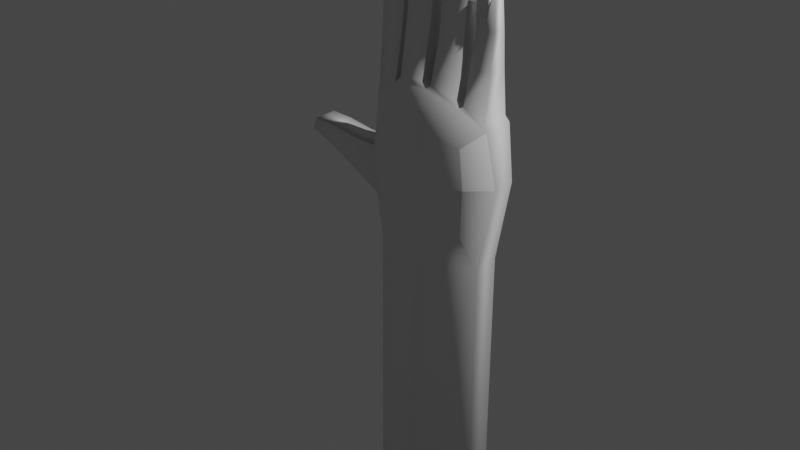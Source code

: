 # Source: hand.blend  (saved by Blender 2.92.15; exported with 4.5.12 LTS)
import bpy
from mathutils import Matrix  # noqa: F401  (used for matrix-valued properties, if any)

bpy.ops.wm.read_factory_settings(use_empty=True)
scene = bpy.context.scene
scene.name = 'Scene'

# ---- collections
col_collection = bpy.data.collections.new('Collection'); scene.collection.children.link(col_collection)

# ---- world
world_world = bpy.data.worlds.new('World'); scene.world = world_world
world_world.use_nodes = True; world_world.node_tree.nodes.clear()
_N = world_world.node_tree.nodes; _L = world_world.node_tree.links
n0 = _N.new('ShaderNodeOutputWorld'); n0.name = 'World Output'; n0.location = (300, 300)
n1 = _N.new('ShaderNodeBackground'); n1.name = 'Background'; n1.location = (10, 300)
n1.inputs[0].default_value = (0.05088, 0.05088, 0.05088, 1.0)
_L.new(n1.outputs[0], n0.inputs[0])
n0.is_active_output = True
world_world.color = (0.05088, 0.05088, 0.05088)
world_world.use_sun_shadow = False
world_world.sun_shadow_jitter_overblur = 0.0

# ---- lights
light_light = bpy.data.lights.new('Light', 'POINT')
light_light.transmission_factor = 0.0
light_light.energy = 1000.0
light_light.shadow_soft_size = 0.1
light_light.shadow_maximum_resolution = 0.006
light_light.use_absolute_resolution = True

# ---- meshes
me_cube_001 = bpy.data.meshes.new('Cube.001')
me_cube_001.from_pydata([(-0.01752, 0.3157, 2.946), (-0.01633, -0.8702, 2.947), (-0.5507, -0.343, 3.45), (-0.5507, 0.3238, 3.45), (0.4821, 0.3227, 3.399), (0.4821, -0.3946, 3.4), (-0.2778, 0.4025, 2.942), (-0.01763, 0.4456, 3.209), (0.2348, 0.3696, 2.945), (-0.009583, 0.4947, 2.649), (0.535, 0.2994, 2.939), (0.535, -0.2316, 2.939), (0.3589, -0.6468, 2.943), (-0.0112, -0.8428, 3.384), (-0.4426, -0.6586, 2.96), (-0.007682, -0.7036, 2.45), (-0.006024, 0.3866, 2.227), (-0.006027, -0.7384, 2.227), (-0.002935, 0.3882, 3.639), (-0.002399, -0.6294, 3.64), (-0.6029, -0.2472, 2.588), (-0.594, -0.2565, 3.207), (-0.594, 0.3206, 3.207), (-0.6029, 0.2848, 2.588), (-0.2623, 0.5245, 2.711), (-0.2904, 0.4784, 3.201), (0.2311, 0.4901, 3.183), (0.29, 0.426, 2.597), (0.3213, -0.5708, 2.531), (0.3267, -0.6511, 3.267), (-0.2977, -0.7151, 3.35), (-0.378, -0.5209, 2.49), (-0.4984, 0.2489, 2.259), (0.4378, 0.2105, 2.274), (0.4379, -0.402, 2.274), (-0.4984, -0.3798, 2.259), (0.2715, 0.3548, 3.544), (-0.311, 0.3893, 3.616), (-0.3111, -0.5405, 3.617), (0.2721, -0.5477, 3.546), (-0.3233, -0.4741, 3.65), (-0.522, -0.3612, 3.558), (-0.04502, -0.5805, 3.684), (-0.2674, -0.5158, 3.666), (0.2393, -0.5229, 3.597), (0.03289, -0.5811, 3.674), (0.3031, -0.494, 3.569), (0.4581, -0.382, 3.455), (-1.068, 0.2845, 2.865), (-0.8438, 0.2847, 2.736), (-0.8438, -0.2472, 2.736), (-1.068, -0.2473, 2.865), (0.4581, -0.1898, 4.108), (0.4581, -0.2654, 3.82), (0.3031, -0.3375, 3.818), (0.3031, -0.1898, 4.109), (0.03314, -0.3488, 4.013), (0.03314, -0.2183, 4.366), (0.2392, -0.3123, 4.013), (0.2392, -0.2183, 4.365), (-0.04524, -0.3451, 4.116), (-0.04524, -0.2255, 4.535), (-0.2674, -0.2255, 4.535), (-0.2674, -0.3264, 4.116), (-0.522, -0.2701, 3.978), (-0.522, -0.1977, 4.353), (-0.3233, -0.1977, 4.353), (-0.3233, -0.3172, 3.979), (-0.6295, -0.2478, 2.99), (-0.6281, 0.2848, 2.989), (-1.287, 0.2844, 2.965), (-1.286, -0.2473, 2.965), (-0.3233, 0.2518, 3.64), (-0.522, 0.237, 3.554), (-0.04515, 0.3086, 3.676), (-0.2674, 0.3063, 3.66), (0.03301, 0.3194, 3.662), (0.2392, 0.2922, 3.592), (0.3031, 0.2914, 3.554), (0.4581, 0.2664, 3.453), (-1.068, -0.2472, 3.045), (-0.8475, -0.2472, 3.004), (-1.068, 0.2846, 3.045), (-0.8479, 0.2847, 3.004), (-0.3233, -0.1977, 4.712), (-0.522, -0.1977, 4.712), (-0.04502, -0.2255, 4.92), (-0.2674, -0.2255, 4.904), (0.03291, -0.2183, 4.676), (0.2392, -0.2183, 4.676), (0.4581, -0.1897, 4.355), (0.3031, -0.1897, 4.356), (0.4581, 0.1707, 3.82), (0.4581, 0.1174, 4.108), (0.3031, 0.1499, 4.109), (0.3031, 0.2005, 3.818), (0.03313, 0.1717, 4.366), (0.03313, 0.2406, 4.013), (0.2392, 0.151, 4.365), (0.2392, 0.2145, 4.013), (-0.2674, 0.149, 4.535), (-0.2674, 0.2119, 4.116), (-0.04525, 0.1646, 4.535), (-0.04525, 0.2319, 4.116), (-0.522, 0.1065, 4.353), (-0.522, 0.1572, 3.978), (-0.3233, 0.1946, 3.979), (-0.3233, 0.1356, 4.353), (-1.252, -0.2473, 3.058), (-1.252, 0.2845, 3.058), (-0.3233, 0.06472, 4.693), (-0.522, 0.04255, 4.693), (-0.2674, 0.07477, 4.883), (-0.045, 0.08651, 4.899), (0.03288, 0.09335, 4.654), (0.2393, 0.07753, 4.653), (0.4582, 0.05328, 4.325), (0.3031, 0.07853, 4.339), (-1.122, -0.001404, 2.901), (-1.274, -0.1237, 3.002), (-1.135, -0.1237, 2.875), (-1.297, -0.1891, 2.954), (-1.274, 0.1209, 3.002), (-1.135, 0.1209, 2.875), (-1.297, 0.1863, 2.954), (0.138, -0.2121, 4.48), (0.08911, -0.2728, 4.661), (0.08911, -0.1407, 4.48), (0.063, -0.1407, 4.661), (0.1868, -0.2728, 4.661), (0.1868, -0.1407, 4.48), (0.2129, -0.1407, 4.661), (-0.4232, -0.2164, 4.515), (-0.4721, -0.2772, 4.696), (-0.4721, -0.1451, 4.515), (-0.4982, -0.1451, 4.696), (-0.3744, -0.2772, 4.696), (-0.3744, -0.1451, 4.515), (-0.3483, -0.1451, 4.696), (-0.1553, -0.2774, 4.708), (-0.2042, -0.3382, 4.888), (-0.2042, -0.2061, 4.708), (-0.2303, -0.2061, 4.888), (-0.1065, -0.3382, 4.888), (-0.1065, -0.2061, 4.708), (-0.08038, -0.2061, 4.888), (0.3822, -0.2153, 4.202), (0.3435, -0.2635, 4.346), (0.3435, -0.1588, 4.202), (0.3228, -0.1588, 4.346), (0.4209, -0.2635, 4.346), (0.4209, -0.1588, 4.202), (0.4416, -0.1588, 4.346), (-0.006027, -0.9115, -0.2084), (-0.006024, 0.4587, -0.2084), (-0.5101, 0.2456, -0.2082), (0.4354, 0.2023, -0.2081), (0.4355, -0.4335, -0.2081), (-0.5102, -0.4018, -0.2082)], [], [(21, 22, 69, 68), (4, 5, 11, 10), (82, 48, 70, 109), (68, 69, 83, 81), (20, 68, 81, 50), (20, 23, 32, 35), (69, 23, 49, 83), (32, 23, 24), (23, 69, 6, 24), (24, 6, 0, 9), (69, 22, 25, 6), (22, 3, 37, 25), (25, 37, 18, 7), (6, 25, 7, 0), (0, 7, 26, 8), (7, 18, 36, 26), (36, 4, 26), (9, 0, 8, 27), (27, 8, 10, 33), (8, 26, 4, 10), (10, 11, 34, 33), (34, 11, 12, 28), (28, 12, 1, 15), (34, 28, 15, 17), (11, 5, 29, 12), (5, 39, 29), (29, 39, 19, 13), (12, 29, 13, 1), (1, 13, 30, 14), (13, 19, 38, 30), (30, 38, 2, 21), (14, 30, 21, 68), (17, 15, 31, 35), (15, 1, 14, 31), (31, 14, 68, 20), (35, 31, 20), (24, 9, 16, 32), (3, 73, 72, 37), (34, 17, 153, 157), (9, 27, 33, 16), (17, 35, 158, 153), (2, 3, 22, 21), (48, 51, 71, 70), (90, 116, 117, 91), (110, 111, 85, 84), (51, 80, 108, 71), (72, 73, 105, 106), (38, 37, 72, 40), (38, 40, 41, 2), (73, 41, 64, 105), (19, 42, 43, 38), (75, 43, 63, 101), (74, 75, 101, 103), (42, 74, 103, 60), (76, 45, 56, 97), (77, 76, 97, 99), (39, 44, 45, 19), (44, 77, 99, 58), (47, 79, 92, 53), (78, 46, 54, 95), (5, 47, 46, 39), (79, 78, 95, 92), (80, 82, 109, 108), (108, 109, 70, 71), (65, 66, 84, 85), (50, 81, 80, 51), (23, 20, 50, 49), (49, 50, 51, 48), (53, 92, 93, 52), (89, 115, 114, 88), (58, 99, 98, 59), (95, 54, 55, 94), (67, 106, 107, 66), (60, 103, 102, 61), (52, 93, 116, 90), (59, 98, 115, 89), (61, 102, 113, 86), (94, 55, 91, 117), (96, 57, 88, 114), (62, 61, 86, 87), (104, 65, 85, 111), (55, 52, 90, 91), (100, 62, 87, 112), (86, 113, 112, 87), (57, 59, 89, 88), (66, 107, 110, 84), (36, 39, 46, 78), (93, 94, 117, 116), (46, 47, 53, 54), (54, 53, 52, 55), (81, 83, 82, 80), (92, 95, 94, 93), (4, 79, 47, 5), (97, 56, 57, 96), (36, 78, 79, 4), (101, 63, 62, 100), (45, 44, 58, 56), (56, 58, 59, 57), (19, 45, 76, 18), (98, 96, 114, 115), (36, 77, 44, 39), (99, 97, 96, 98), (37, 75, 74, 18), (105, 64, 65, 104), (38, 43, 75, 37), (102, 100, 112, 113), (18, 76, 77, 36), (103, 101, 100, 102), (43, 42, 60, 63), (63, 60, 61, 62), (41, 40, 67, 64), (64, 67, 66, 65), (40, 72, 106, 67), (107, 104, 111, 110), (2, 41, 73, 3), (19, 18, 74, 42), (106, 105, 104, 107), (83, 49, 48, 82), (119, 121, 120, 118), (121, 124, 123, 120), (122, 119, 118), (124, 122, 118, 123), (118, 120, 123), (119, 122, 124, 121), (126, 128, 127, 125), (128, 131, 130, 127), (129, 126, 125), (131, 129, 125, 130), (125, 127, 130), (126, 129, 131, 128), (133, 135, 134, 132), (135, 138, 137, 134), (136, 133, 132), (138, 136, 132, 137), (132, 134, 137), (133, 136, 138, 135), (140, 142, 141, 139), (142, 145, 144, 141), (143, 140, 139), (145, 143, 139, 144), (139, 141, 144), (140, 143, 145, 142), (147, 149, 148, 146), (149, 152, 151, 148), (150, 147, 146), (152, 150, 146, 151), (146, 148, 151), (147, 150, 152, 149), (154, 153, 158, 155), (156, 157, 153, 154), (33, 34, 157, 156), (32, 16, 154, 155), (35, 32, 155, 158), (16, 33, 156, 154)])
_k = set([(0, 6), (0, 7), (0, 8), (0, 9), (1, 12), (1, 13), (1, 14), (1, 15), (2, 3), (2, 21), (2, 38), (2, 41), (3, 22), (3, 37), (3, 73), (4, 5), (4, 10), (4, 26), (4, 36), (4, 79), (5, 11), (5, 29), (5, 39), (5, 47), (6, 24), (6, 25), (6, 69), (7, 18), (7, 25), (7, 26), (8, 10), (8, 26), (8, 27), (9, 16), (9, 24), (9, 27), (10, 11), (10, 33), (11, 12), (11, 34), (12, 28), (12, 29), (13, 19), (13, 29), (13, 30), (14, 30), (14, 31), (14, 68), (15, 17), (15, 28), (15, 31), (16, 32), (16, 33), (16, 154), (17, 34), (17, 35), (17, 153), (18, 19), (18, 36), (18, 37), (18, 74), (18, 76), (19, 38), (19, 39), (19, 42), (19, 45), (20, 23), (20, 31), (20, 35), (20, 50), (20, 68), (21, 22), (21, 30), (21, 68), (22, 25), (22, 69), (23, 24), (23, 32), (23, 49), (23, 69), (24, 32), (25, 37), (26, 36), (27, 33), (28, 34), (29, 39), (30, 38), (31, 35), (32, 35), (32, 155), (33, 34), (33, 156), (34, 157), (35, 158), (36, 39), (36, 77), (36, 78), (37, 38), (37, 72), (37, 75), (38, 40), (38, 43), (39, 44), (39, 46), (40, 41), (40, 67), (40, 72), (41, 64), (41, 73), (42, 43), (42, 60), (42, 74), (43, 63), (43, 75), (44, 45), (44, 58), (44, 77), (45, 56), (45, 76), (46, 47), (46, 54), (46, 78), (47, 53), (47, 79), (48, 49), (48, 51), (48, 70), (48, 82), (49, 50), (49, 83), (50, 51), (50, 81), (51, 71), (51, 80), (52, 53), (52, 55), (52, 90), (52, 93), (53, 54), (53, 92), (54, 55), (54, 95), (55, 91), (55, 94), (56, 57), (56, 58), (56, 97), (57, 59), (57, 88), (57, 96), (58, 59), (58, 99), (59, 89), (59, 98), (60, 61), (60, 63), (60, 103), (61, 62), (61, 86), (61, 102), (62, 63), (62, 87), (62, 100), (63, 101), (64, 65), (64, 67), (64, 105), (65, 66), (65, 85), (65, 104), (66, 67), (66, 84), (66, 107), (67, 106), (68, 69), (68, 81), (69, 83), (70, 71), (70, 109), (71, 108), (72, 73), (72, 106), (73, 105), (74, 75), (74, 103), (75, 101), (76, 77), (76, 97), (77, 99), (78, 79), (78, 95), (79, 92), (80, 81), (80, 82), (80, 108), (81, 83), (82, 83), (82, 109), (84, 85), (84, 110), (85, 111), (86, 87), (86, 113), (87, 112), (88, 89), (88, 114), (89, 115), (90, 91), (90, 116), (91, 117), (92, 93), (92, 95), (93, 94), (93, 116), (94, 95), (94, 117), (96, 97), (96, 98), (96, 114), (97, 99), (98, 99), (98, 115), (100, 101), (100, 102), (100, 112), (101, 103), (102, 103), (102, 113), (104, 105), (104, 107), (104, 111), (105, 106), (106, 107), (107, 110), (108, 109), (110, 111), (112, 113), (114, 115), (116, 117), (118, 119), (118, 120), (118, 122), (118, 123), (119, 121), (119, 122), (120, 121), (120, 123), (121, 124), (122, 124), (123, 124), (125, 126), (125, 127), (125, 129), (125, 130), (126, 128), (126, 129), (127, 128), (127, 130), (128, 131), (129, 131), (130, 131), (132, 133), (132, 134), (132, 136), (132, 137), (133, 135), (133, 136), (134, 135), (134, 137), (135, 138), (136, 138), (137, 138), (139, 140), (139, 141), (139, 143), (139, 144), (140, 142), (140, 143), (141, 142), (141, 144), (142, 145), (143, 145), (144, 145), (146, 147), (146, 148), (146, 150), (146, 151), (147, 149), (147, 150), (148, 149), (148, 151), (149, 152), (150, 152), (151, 152), (153, 154), (153, 157), (153, 158), (154, 155), (154, 156), (155, 158), (156, 157)])
me_cube_001.attributes.new('sharp_edge', 'BOOLEAN', 'EDGE').data.foreach_set('value', [ (min(e.vertices), max(e.vertices)) in _k for e in me_cube_001.edges])
_uv = me_cube_001.uv_layers.new(name='UVMap')
_uv.uv.foreach_set('vector', [0.5492, 0.0625, 0.5492, 0.1874, 0.5, 0.1795, 0.5093, 0.0625, 0.6445, 0.546, 0.6445, 0.704, 0.5585, 0.6986, 0.5585, 0.5514, 0.4886, 0.1874, 0.4374, 0.1874, 0.4374, 0.1874, 0.4872, 0.1874, 0.5, 0.07023, 0.5, 0.1795, 0.5, 0.1782, 0.5, 0.07153, 0.4375, 0.0625, 0.4931, 0.0625, 0.4913, 0.0625, 0.4375, 0.0625, 0.4375, 0.0625, 0.4374, 0.1874, 0.3749, 0.1874, 0.375, 0.0625, 0.4932, 0.1874, 0.4374, 0.1874, 0.4374, 0.1874, 0.4913, 0.1874, 0.3741, 0.2491, 0.4245, 0.2493, 0.3716, 0.3091, 0.4245, 0.2493, 0.5, 0.2495, 0.5, 0.3107, 0.423, 0.31, 0.423, 0.31, 0.5, 0.3107, 0.5, 0.37, 0.4064, 0.3692, 0.5, 0.2495, 0.5495, 0.2494, 0.5505, 0.3103, 0.5, 0.3107, 0.5495, 0.2494, 0.6259, 0.2491, 0.6284, 0.3091, 0.5505, 0.3103, 0.5505, 0.3103, 0.6284, 0.3091, 0.6354, 0.3646, 0.5533, 0.3687, 0.5, 0.3107, 0.5505, 0.3103, 0.5533, 0.3687, 0.5, 0.37, 0.5, 0.37, 0.5533, 0.3687, 0.5584, 0.4239, 0.5, 0.4272, 0.5533, 0.3687, 0.6354, 0.3646, 0.6502, 0.4123, 0.5584, 0.4239, 0.702, 0.5508, 0.6445, 0.546, 0.5584, 0.4239, 0.4064, 0.3692, 0.5, 0.37, 0.5, 0.4272, 0.3954, 0.4344, 0.3332, 0.4764, 0.4012, 0.4736, 0.4117, 0.5497, 0.3555, 0.546, 0.4012, 0.4736, 0.5584, 0.4239, 0.6445, 0.546, 0.4117, 0.5497, 0.4117, 0.5497, 0.4117, 0.7003, 0.3555, 0.704, 0.3555, 0.546, 0.4012, 0.7764, 0.5, 0.7628, 0.5, 0.7982, 0.3846, 0.8329, 0.3846, 0.8329, 0.5, 0.7982, 0.5, 0.88, 0.3892, 0.8841, 0.3498, 0.8377, 0.3846, 0.8329, 0.3892, 0.8841, 0.3646, 0.8854, 0.5, 0.7628, 0.5621, 0.768, 0.5725, 0.8079, 0.5, 0.7982, 0.6753, 0.8003, 0.6502, 0.8377, 0.5725, 0.8079, 0.5725, 0.8079, 0.6502, 0.8377, 0.6354, 0.8854, 0.5865, 0.883, 0.5, 0.7982, 0.5725, 0.8079, 0.5865, 0.883, 0.5, 0.88, 0.5, 0.88, 0.5865, 0.883, 0.5783, 0.94, 0.5, 0.9677, 0.5865, 0.883, 0.6354, 0.8854, 0.6283, 0.9408, 0.5783, 0.94, 0.5783, 0.94, 0.6283, 0.9408, 0.625, 1.0, 0.5492, 1.0, 0.5, 0.9677, 0.5783, 0.94, 0.5492, 1.0, 0.5, 1.0, 0.3646, 0.8854, 0.3892, 0.8841, 0.3979, 0.9403, 0.3717, 0.9408, 0.3892, 0.8841, 0.5, 0.88, 0.5, 0.9677, 0.3979, 0.9403, 0.3979, 0.9403, 0.5, 0.9677, 0.5, 1.0, 0.425, 1.0, 0.3717, 0.9408, 0.3979, 0.9403, 0.425, 1.0, 0.1842, 0.4967, 0.2401, 0.499, 0.2433, 0.5573, 0.1853, 0.5609, 0.875, 0.5625, 0.8623, 0.5622, 0.8147, 0.5609, 0.8147, 0.5609, 0.3498, 0.8377, 0.3646, 0.8854, 0.3646, 0.8854, 0.3498, 0.8377, 0.2401, 0.499, 0.2903, 0.4959, 0.298, 0.5508, 0.2433, 0.5573, 0.3646, 0.8854, 0.3717, 0.9408, 0.3717, 0.9408, 0.3646, 0.8854, 0.625, 0.0625, 0.6251, 0.1874, 0.5492, 0.1874, 0.5492, 0.0625, 0.4374, 0.1874, 0.4375, 0.0625, 0.4375, 0.07638, 0.4374, 0.1874, 0.6574, 0.7029, 0.6574, 0.6047, 0.6891, 0.6007, 0.6891, 0.7003, 0.8147, 0.6068, 0.7293, 0.3945, 0.875, 0.6875, 0.8147, 0.6891, 0.4375, 0.0625, 0.4886, 0.0625, 0.4638, 0.0625, 0.4375, 0.0625, 0.8276, 0.5612, 0.8623, 0.5622, 0.8718, 0.5624, 0.8147, 0.5708, 0.8147, 0.6891, 0.8147, 0.5609, 0.8147, 0.569, 0.8147, 0.6891, 0.8147, 0.6891, 0.8147, 0.6891, 0.875, 0.6875, 0.875, 0.6875, 0.6251, 0.1781, 0.625, 0.0625, 0.625, 0.0625, 0.6251, 0.1761, 0.7567, 0.6927, 0.7567, 0.6927, 0.8147, 0.6891, 0.8147, 0.6891, 0.8147, 0.5682, 0.8147, 0.6891, 0.8147, 0.6891, 0.8147, 0.5703, 0.767, 0.5579, 0.8044, 0.5602, 0.8027, 0.5601, 0.7687, 0.558, 0.7567, 0.6927, 0.7567, 0.5646, 0.7567, 0.5667, 0.7567, 0.6927, 0.7567, 0.5645, 0.7567, 0.6927, 0.7567, 0.6927, 0.7567, 0.5667, 0.7121, 0.552, 0.7466, 0.5561, 0.745, 0.5559, 0.7138, 0.5522, 0.702, 0.6992, 0.702, 0.6992, 0.7567, 0.6927, 0.7567, 0.6927, 0.702, 0.6992, 0.702, 0.5595, 0.702, 0.5621, 0.702, 0.6992, 0.6445, 0.704, 0.6445, 0.5573, 0.6445, 0.5605, 0.6445, 0.704, 0.702, 0.5598, 0.702, 0.6992, 0.702, 0.6992, 0.702, 0.5624, 0.6445, 0.704, 0.6445, 0.704, 0.702, 0.6992, 0.702, 0.6992, 0.6573, 0.5471, 0.6892, 0.5497, 0.687, 0.5495, 0.6594, 0.5473, 0.5, 0.0733, 0.5, 0.1764, 0.5, 0.175, 0.5, 0.07471, 0.4673, 0.07616, 0.4673, 0.1736, 0.4375, 0.1734, 0.4375, 0.07638, 0.875, 0.6875, 0.8147, 0.6891, 0.8147, 0.6891, 0.875, 0.6875, 0.4375, 0.0625, 0.4913, 0.0625, 0.4886, 0.0625, 0.4375, 0.0625, 0.4374, 0.1874, 0.4375, 0.0625, 0.4375, 0.0625, 0.4374, 0.1874, 0.4374, 0.1874, 0.4375, 0.0625, 0.4375, 0.0625, 0.4374, 0.1874, 0.6445, 0.704, 0.6445, 0.5605, 0.6445, 0.5645, 0.6445, 0.704, 0.7121, 0.698, 0.7121, 0.5975, 0.7466, 0.5966, 0.7466, 0.6939, 0.702, 0.6992, 0.702, 0.5621, 0.702, 0.5653, 0.702, 0.6992, 0.702, 0.5624, 0.702, 0.6992, 0.702, 0.6992, 0.702, 0.5657, 0.8147, 0.6891, 0.8147, 0.5708, 0.8147, 0.5737, 0.8147, 0.6891, 0.7567, 0.6927, 0.7567, 0.5667, 0.7567, 0.5693, 0.7567, 0.6927, 0.6445, 0.704, 0.6445, 0.5645, 0.6445, 0.6104, 0.6445, 0.704, 0.702, 0.6992, 0.702, 0.5653, 0.702, 0.6008, 0.702, 0.6992, 0.7567, 0.6927, 0.7567, 0.5693, 0.7568, 0.5988, 0.7567, 0.6927, 0.702, 0.5657, 0.702, 0.6992, 0.702, 0.6992, 0.7014, 0.5665, 0.7567, 0.5694, 0.7567, 0.6927, 0.7567, 0.6927, 0.7564, 0.5704, 0.8147, 0.6891, 0.7567, 0.6927, 0.7567, 0.6927, 0.8147, 0.6891, 0.6251, 0.1728, 0.625, 0.0625, 0.625, 0.0625, 0.6251, 0.1701, 0.702, 0.6992, 0.6445, 0.704, 0.6574, 0.7029, 0.702, 0.6992, 0.8147, 0.573, 0.8147, 0.6891, 0.8147, 0.6891, 0.8147, 0.5743, 0.7567, 0.6927, 0.7668, 0.5972, 0.8046, 0.5997, 0.8147, 0.6891, 0.7567, 0.6927, 0.702, 0.6992, 0.7121, 0.698, 0.7567, 0.6927, 0.8147, 0.6891, 0.8147, 0.5737, 0.8147, 0.6068, 0.8147, 0.6891, 0.702, 0.5508, 0.702, 0.6992, 0.702, 0.6992, 0.702, 0.5508, 0.6596, 0.5473, 0.6867, 0.5495, 0.689, 0.5497, 0.6575, 0.5471, 0.702, 0.6992, 0.6445, 0.704, 0.6445, 0.704, 0.702, 0.6992, 0.702, 0.6992, 0.6445, 0.704, 0.6445, 0.704, 0.702, 0.6992, 0.5, 0.07153, 0.5, 0.1782, 0.5, 0.1764, 0.5, 0.0733, 0.6594, 0.5473, 0.687, 0.5495, 0.6867, 0.5495, 0.6596, 0.5473, 0.6445, 0.546, 0.6445, 0.5573, 0.6445, 0.704, 0.6445, 0.704, 0.7567, 0.5667, 0.7567, 0.6927, 0.7567, 0.6927, 0.7567, 0.5694, 0.702, 0.5508, 0.6892, 0.5497, 0.6445, 0.546, 0.6445, 0.546, 0.8147, 0.5703, 0.8147, 0.6891, 0.8147, 0.6891, 0.8147, 0.573, 0.7567, 0.6927, 0.702, 0.6992, 0.702, 0.6992, 0.7567, 0.6927, 0.7567, 0.6927, 0.702, 0.6992, 0.702, 0.6992, 0.7567, 0.6927, 0.7567, 0.6927, 0.7567, 0.6927, 0.7567, 0.5573, 0.7567, 0.5573, 0.7138, 0.5522, 0.7449, 0.5559, 0.7466, 0.5561, 0.7121, 0.552, 0.702, 0.5508, 0.702, 0.5595, 0.702, 0.6992, 0.702, 0.6992, 0.7138, 0.5522, 0.745, 0.5559, 0.7449, 0.5559, 0.7138, 0.5522, 0.8147, 0.5609, 0.8044, 0.5602, 0.7567, 0.5573, 0.7567, 0.5573, 0.6251, 0.1761, 0.625, 0.0625, 0.625, 0.0625, 0.6251, 0.1728, 0.8147, 0.6891, 0.8147, 0.6891, 0.8147, 0.5609, 0.8147, 0.5609, 0.7687, 0.558, 0.8027, 0.5601, 0.8046, 0.5602, 0.7668, 0.5579, 0.7567, 0.5573, 0.7466, 0.5561, 0.702, 0.5508, 0.702, 0.5508, 0.7687, 0.558, 0.8027, 0.5601, 0.8027, 0.5601, 0.7687, 0.558, 0.8147, 0.6891, 0.7567, 0.6927, 0.7567, 0.6927, 0.8147, 0.6891, 0.8147, 0.6891, 0.7567, 0.6927, 0.7567, 0.6927, 0.8147, 0.6891, 0.875, 0.6875, 0.8147, 0.6891, 0.8147, 0.6891, 0.875, 0.6875, 0.875, 0.6875, 0.8147, 0.6891, 0.8147, 0.6891, 0.875, 0.6875, 0.8147, 0.6891, 0.8147, 0.569, 0.8147, 0.5708, 0.8147, 0.6891, 0.8147, 0.5737, 0.875, 0.5625, 0.875, 0.5625, 0.8147, 0.576, 0.625, 0.0625, 0.625, 0.0625, 0.6251, 0.1874, 0.6251, 0.1874, 0.7567, 0.6927, 0.7567, 0.5573, 0.7567, 0.5646, 0.7567, 0.6927, 0.8147, 0.5708, 0.8718, 0.5624, 0.875, 0.5625, 0.8147, 0.5737, 0.4913, 0.1874, 0.4374, 0.1874, 0.4374, 0.1874, 0.4886, 0.1874, 0.625, 0.0, 0.625, 0.25, 0.375, 0.25, 0.375, 0.0, 0.625, 0.25, 0.6667, 0.4583, 0.3333, 0.4583, 0.375, 0.25, 0.6667, 0.7917, 0.625, 1.0, 0.3333, 0.7917, 0.6667, 0.4583, 0.6667, 0.7917, 0.3333, 0.7917, 0.3333, 0.4583, 0.125, 0.75, 0.125, 0.5, 0.3333, 0.4583, 0.875, 0.75, 0.6667, 0.7917, 0.6667, 0.4583, 0.875, 0.5, 0.625, 0.0, 0.625, 0.25, 0.375, 0.25, 0.375, 0.0, 0.625, 0.25, 0.6667, 0.4583, 0.3333, 0.4583, 0.375, 0.25, 0.6667, 0.7917, 0.625, 1.0, 0.3333, 0.7917, 0.6667, 0.4583, 0.6667, 0.7917, 0.3333, 0.7917, 0.3333, 0.4583, 0.125, 0.75, 0.125, 0.5, 0.3333, 0.4583, 0.875, 0.75, 0.6667, 0.7917, 0.6667, 0.4583, 0.875, 0.5, 0.625, 0.0, 0.625, 0.25, 0.375, 0.25, 0.375, 0.0, 0.625, 0.25, 0.6667, 0.4583, 0.3333, 0.4583, 0.375, 0.25, 0.6667, 0.7917, 0.625, 1.0, 0.3333, 0.7917, 0.6667, 0.4583, 0.6667, 0.7917, 0.3333, 0.7917, 0.3333, 0.4583, 0.125, 0.75, 0.125, 0.5, 0.3333, 0.4583, 0.875, 0.75, 0.6667, 0.7917, 0.6667, 0.4583, 0.875, 0.5, 0.625, 0.0, 0.625, 0.25, 0.375, 0.25, 0.375, 0.0, 0.625, 0.25, 0.6667, 0.4583, 0.3333, 0.4583, 0.375, 0.25, 0.6667, 0.7917, 0.625, 1.0, 0.3333, 0.7917, 0.6667, 0.4583, 0.6667, 0.7917, 0.3333, 0.7917, 0.3333, 0.4583, 0.125, 0.75, 0.125, 0.5, 0.3333, 0.4583, 0.875, 0.75, 0.6667, 0.7917, 0.6667, 0.4583, 0.875, 0.5, 0.625, 0.0, 0.625, 0.25, 0.375, 0.25, 0.375, 0.0, 0.625, 0.25, 0.6667, 0.4583, 0.3333, 0.4583, 0.375, 0.25, 0.6667, 0.7917, 0.625, 1.0, 0.3333, 0.7917, 0.6667, 0.4583, 0.6667, 0.7917, 0.3333, 0.7917, 0.3333, 0.4583, 0.125, 0.75, 0.125, 0.5, 0.3333, 0.4583, 0.875, 0.75, 0.6667, 0.7917, 0.6667, 0.4583, 0.875, 0.5, 0.2433, 0.5573, 0.2433, 0.6927, 0.1853, 0.6891, 0.1853, 0.5609, 0.298, 0.5508, 0.298, 0.6992, 0.2433, 0.6927, 0.2433, 0.5573, 0.298, 0.5508, 0.298, 0.6992, 0.298, 0.6992, 0.298, 0.5508, 0.1853, 0.5609, 0.2433, 0.5573, 0.2433, 0.5573, 0.1853, 0.5609, 0.1853, 0.6891, 0.1853, 0.5609, 0.1853, 0.5609, 0.1853, 0.6891, 0.2433, 0.5573, 0.298, 0.5508, 0.298, 0.5508, 0.2433, 0.5573])
me_cube_001.use_remesh_fix_poles = True
me_cube_001.use_remesh_preserve_attributes = False
me_cube_001.use_mirror_vertex_groups = False
me_cube_001.update()
me_cube_001.normals_split_custom_set([tuple(v) for v in zip(*[iter([-0.9442, -0.3014, 0.133, -0.8359, 0.5427, 0.08222, -0.5131, 0.7977, 0.3168, -0.7187, -0.6183, 0.3181, 0.7792, 0.5302, 0.3343, 0.8961, -0.3621, 0.2567, 0.9609, -0.2751, -0.03215, 0.8575, 0.5102, -0.06621, 0.08956, 0.708, 0.7006, -0.3239, 0.7072, -0.6285, -0.7631, 0.5633, -0.3168, -0.4593, 0.5299, 0.7129, -0.7187, -0.6183, 0.3181, -0.513, 0.7978, 0.3168, 0.08731, 0.7079, 0.7009, 0.0873, -0.7078, 0.701, -0.765, -0.5682, -0.3032, -0.7187, -0.6182, 0.3181, 0.08725, -0.7078, 0.701, -0.3616, -0.707, -0.6078, -0.765, -0.5682, -0.3032, -0.6325, 0.7016, -0.3281, -0.7219, 0.6573, -0.2166, -0.8663, -0.4947, -0.06911, -0.5131, 0.7977, 0.3169, -0.6325, 0.7017, -0.3281, -0.3618, 0.7069, -0.6078, 0.08729, 0.708, 0.7008, -0.7219, 0.6573, -0.2166, -0.6325, 0.7016, -0.3281, -0.2504, 0.9681, 0.006693, -0.6325, 0.7016, -0.3281, -0.513, 0.7977, 0.3168, -0.1139, 0.9932, 0.02273, -0.2504, 0.9681, 0.006653, -0.2504, 0.9681, 0.006648, -0.1139, 0.9932, 0.02274, 0.08969, 0.9959, 0.01202, 0.1161, 0.9924, 0.04176, -0.5131, 0.7977, 0.3168, -0.8359, 0.5427, 0.08222, -0.1452, 0.9873, -0.06512, -0.1139, 0.9932, 0.02274, -0.8359, 0.5427, 0.08218, -0.8392, 0.3801, 0.3889, -0.1802, 0.6572, 0.7319, -0.1451, 0.9873, -0.0651, -0.1451, 0.9873, -0.06508, -0.1801, 0.6572, 0.7319, 0.09147, 0.6167, 0.7819, 0.02613, 0.9943, -0.103, -0.1139, 0.9932, 0.02272, -0.1451, 0.9873, -0.0651, 0.02611, 0.9943, -0.1031, 0.0897, 0.9959, 0.01201, 0.0897, 0.9959, 0.01202, 0.02614, 0.9943, -0.103, 0.1673, 0.9858, -0.01496, 0.2221, 0.9718, -0.07863, 0.02611, 0.9943, -0.103, 0.09143, 0.6167, 0.7819, 0.3434, 0.5793, 0.7392, 0.1672, 0.9858, -0.01497, 0.3434, 0.5794, 0.7392, 0.7792, 0.5302, 0.3343, 0.1672, 0.9858, -0.01496, 0.1161, 0.9924, 0.04177, 0.08968, 0.9959, 0.01201, 0.2221, 0.9718, -0.07865, 0.3056, 0.9521, -0.01115, 0.3056, 0.9521, -0.01116, 0.2221, 0.9718, -0.07861, 0.8575, 0.5102, -0.06621, 0.7671, 0.6299, -0.1217, 0.2221, 0.9718, -0.07863, 0.1673, 0.9858, -0.01496, 0.7792, 0.5302, 0.3343, 0.8575, 0.5102, -0.06621, 0.8575, 0.5102, -0.06617, 0.9609, -0.2751, -0.03215, 0.8839, -0.4655, -0.04513, 0.7671, 0.6299, -0.1218, 0.9153, -0.381, -0.1305, 0.9729, -0.2032, -0.1099, 0.783, -0.5884, -0.2019, 0.7324, -0.6574, -0.1772, 0.5391, -0.8196, -0.194, 0.6405, -0.7457, -0.1832, -0.09648, -0.9662, -0.2391, -0.2006, -0.9563, -0.2127, 0.8839, -0.4655, -0.04516, 0.6624, -0.7461, -0.06784, -0.0009961, -0.9918, -0.1281, 0.004518, -0.9995, -0.03169, 0.9745, -0.2131, 0.07091, 0.8853, -0.2665, 0.381, 0.7594, -0.587, 0.2806, 0.7829, -0.6157, 0.08895, 0.8961, -0.362, 0.2567, 0.5392, -0.522, 0.6609, 0.6974, -0.6972, 0.1661, 0.6974, -0.6972, 0.1661, 0.5392, -0.522, 0.6609, 0.07866, -0.6159, 0.7839, 0.05679, -0.9634, 0.2619, 0.6664, -0.7446, 0.039, 0.6115, -0.7445, 0.2678, -0.1401, -0.9045, 0.4028, -0.05162, -0.9984, -0.02294, 0.131, -0.991, -0.02902, 0.317, -0.8645, 0.39, -0.5367, -0.8, 0.2682, -0.5806, -0.8128, 0.04742, 0.05673, -0.9634, 0.2619, 0.07872, -0.6159, 0.7839, -0.4347, -0.6448, 0.6287, -0.6715, -0.7212, 0.17, -0.6715, -0.7212, 0.1701, -0.4347, -0.6448, 0.6287, -0.9108, -0.3366, 0.239, -0.9442, -0.3014, 0.133, -0.7548, -0.6388, 0.1488, -0.7247, -0.581, 0.3705, -0.9405, -0.1441, 0.3078, -0.7372, -0.4893, 0.466, 0.004505, -0.9995, -0.03173, -0.0009847, -0.9918, -0.1281, -0.6761, -0.7339, -0.06539, -0.8663, -0.4947, -0.06906, 0.2143, -0.9531, -0.2135, 0.1212, -0.9597, -0.2536, -0.5855, -0.7869, -0.1946, -0.5337, -0.8198, -0.2078, -0.7712, -0.6033, -0.2033, -0.783, -0.5872, -0.2051, -0.8373, -0.5122, 0.1915, -0.8053, -0.419, -0.4195, -0.8663, -0.4947, -0.06909, -0.6761, -0.7339, -0.06541, -0.765, -0.5682, -0.3033, -0.2504, 0.9681, 0.006642, 0.1161, 0.9924, 0.04174, 0.05962, 0.9824, -0.1772, -0.7219, 0.6573, -0.2166, -0.8392, 0.3801, 0.389, -0.8238, 0.4266, 0.3733, 0.5442, 0.6015, 0.5848, -0.1802, 0.6572, 0.7319, 0.8839, -0.4655, -0.04509, 0.004474, -0.9995, -0.0317, 0.008168, -0.6096, -0.7927, 0.8089, -0.3553, -0.4684, 0.1161, 0.9924, 0.04176, 0.3056, 0.9521, -0.01117, 0.7671, 0.6298, -0.1217, 0.05964, 0.9824, -0.1772, 0.004519, -0.9995, -0.03173, -0.8663, -0.4947, -0.06907, -0.8043, -0.3661, -0.468, 0.008113, -0.6096, -0.7927, -0.9108, -0.3366, 0.239, -0.8392, 0.38, 0.389, -0.8359, 0.5427, 0.0822, -0.9442, -0.3013, 0.133, -0.3239, 0.7072, -0.6285, -0.3234, -0.7076, -0.6282, -0.7626, -0.5642, -0.3165, -0.7631, 0.5633, -0.3168, 0.6178, -0.5298, 0.581, 0.6037, 0.5009, 0.6202, -0.4172, 0.571, 0.707, -0.574, -0.5517, 0.605, 0.4808, 0.5799, 0.6577, -0.5801, 0.5387, 0.6109, -0.5943, -0.5466, 0.5899, 0.591, -0.5483, 0.5917, -0.3234, -0.7077, -0.6282, 0.09013, -0.7075, 0.7009, -0.4589, -0.53, 0.7131, -0.7626, -0.5642, -0.3165, 0.5442, 0.6015, 0.5848, -0.8238, 0.4266, 0.3733, -0.7632, 0.6377, 0.104, 0.6462, 0.7532, 0.1228, -0.4347, -0.6448, 0.6286, -0.1801, 0.6572, 0.7319, 0.5442, 0.6016, 0.5848, 0.4159, -0.7644, 0.4926, -0.4347, -0.6448, 0.6287, 0.4159, -0.7645, 0.4926, -0.8651, -0.4382, 0.244, -0.9108, -0.3366, 0.239, -0.8238, 0.4266, 0.3733, -0.8651, -0.4382, 0.244, -0.7992, -0.577, 0.1682, -0.7632, 0.6377, 0.104, 0.07871, -0.6159, 0.7839, 0.4601, -0.6062, 0.6486, -0.6762, -0.5089, 0.5327, -0.4347, -0.6448, 0.6287, -0.6312, 0.4869, 0.6038, -0.6762, -0.5089, 0.5328, -0.7481, -0.6228, 0.2291, -0.7307, 0.6727, 0.1165, 0.5631, 0.5126, 0.6482, -0.6312, 0.4869, 0.6037, -0.7306, 0.6728, 0.1164, 0.6829, 0.7198, 0.1247, 0.4601, -0.6063, 0.6486, 0.5631, 0.5126, 0.6482, 0.6829, 0.7198, 0.1247, 0.6689, -0.6976, 0.2566, -0.4389, 0.5578, 0.7045, -0.3616, -0.5895, 0.7223, -0.6439, -0.6994, 0.3103, -0.6579, 0.7392, 0.1444, 0.7398, 0.452, 0.4984, -0.4389, 0.5578, 0.7045, -0.6579, 0.7391, 0.1445, 0.7533, 0.6455, 0.1259, 0.5392, -0.522, 0.6609, 0.75, -0.4514, 0.4834, -0.3616, -0.5895, 0.7223, 0.07867, -0.6159, 0.7839, 0.75, -0.4514, 0.4834, 0.7399, 0.452, 0.4983, 0.7533, 0.6455, 0.1259, 0.7723, -0.5807, 0.2576, 0.8764, -0.3616, 0.318, 0.8132, 0.4042, 0.4187, 0.7826, 0.6059, 0.1433, 0.8393, -0.5027, 0.2072, -0.2751, 0.5632, 0.7792, -0.08964, -0.6217, 0.7781, -0.5614, -0.7651, 0.3154, -0.6241, 0.7604, 0.1798, 0.8961, -0.362, 0.2567, 0.8764, -0.3616, 0.318, -0.08964, -0.6217, 0.7781, 0.5392, -0.522, 0.6609, 0.8132, 0.4042, 0.4187, -0.2751, 0.5633, 0.7791, -0.6241, 0.7604, 0.1798, 0.7825, 0.6059, 0.1433, 0.0901, -0.7075, 0.7009, 0.08955, 0.7079, 0.7006, -0.4594, 0.5299, 0.7129, -0.4588, -0.53, 0.7131, -0.4588, -0.53, 0.7131, -0.4594, 0.53, 0.7128, -0.7631, 0.5633, -0.3168, -0.7626, -0.5641, -0.3165, -0.7303, -0.6778, 0.08511, 0.69, -0.7182, 0.0902, 0.5909, -0.5483, 0.5917, -0.5942, -0.5466, 0.59, -0.3617, -0.707, -0.6077, 0.08725, -0.7078, 0.701, 0.09013, -0.7075, 0.7009, -0.3234, -0.7076, -0.6282, -0.6325, 0.7016, -0.3281, -0.765, -0.5682, -0.3033, -0.3616, -0.707, -0.6078, -0.3617, 0.7069, -0.6079, -0.3617, 0.7069, -0.6078, -0.3617, -0.707, -0.6077, -0.3234, -0.7077, -0.6282, -0.3239, 0.7071, -0.6285, 0.8393, -0.5026, 0.2072, 0.7825, 0.6059, 0.1433, 0.7722, 0.6177, 0.1487, 0.751, -0.6494, 0.1195, 0.5936, -0.5477, 0.5897, 0.5568, 0.5302, 0.6395, -0.489, 0.5568, 0.6714, -0.5907, -0.5494, 0.591, 0.7723, -0.5808, 0.2575, 0.7533, 0.6455, 0.126, 0.7413, 0.6548, 0.1475, 0.7262, -0.6794, 0.1053, -0.6241, 0.7604, 0.1799, -0.5614, -0.7651, 0.3154, -0.6771, -0.7237, 0.1333, -0.6367, 0.7497, 0.1805, 0.6116, -0.7596, 0.2214, 0.6463, 0.7532, 0.1228, 0.6541, 0.7454, 0.1285, 0.69, -0.7182, 0.09016, 0.669, -0.6976, 0.2567, 0.6829, 0.7198, 0.1247, 0.6809, 0.7202, 0.1326, 0.7029, -0.7054, 0.09099, 0.751, -0.6494, 0.1195, 0.7722, 0.6177, 0.1487, 0.6036, 0.501, 0.6202, 0.6178, -0.5299, 0.581, 0.7262, -0.6794, 0.1053, 0.7413, 0.6548, 0.1475, 0.5568, 0.5301, 0.6395, 0.5936, -0.5478, 0.5896, 0.7029, -0.7054, 0.091, 0.6809, 0.7202, 0.1327, 0.4754, 0.5763, 0.6647, 0.5626, -0.5656, 0.603, -0.6367, 0.7497, 0.1805, -0.6771, -0.7237, 0.1333, -0.574, -0.5517, 0.6051, -0.4172, 0.571, 0.707, -0.6718, 0.7227, 0.1626, -0.6967, -0.7089, 0.1097, -0.5907, -0.5494, 0.591, -0.489, 0.5569, 0.6713, -0.7172, -0.6911, 0.08932, 0.7029, -0.7054, 0.091, 0.5626, -0.5655, 0.6031, -0.618, -0.5376, 0.5736, -0.7567, 0.6442, 0.111, -0.7303, -0.6777, 0.08515, -0.5942, -0.5466, 0.59, -0.5802, 0.5387, 0.6109, -0.6771, -0.7237, 0.1333, 0.751, -0.6494, 0.1195, 0.6178, -0.5299, 0.581, -0.574, -0.5518, 0.6051, -0.7327, 0.6693, 0.1234, -0.7173, -0.6911, 0.08933, -0.618, -0.5376, 0.5736, -0.5819, 0.5326, 0.6146, 0.5625, -0.5656, 0.6031, 0.4754, 0.5763, 0.6648, -0.5819, 0.5326, 0.6146, -0.6181, -0.5376, 0.5736, -0.6967, -0.7089, 0.1097, 0.7262, -0.6794, 0.1054, 0.5935, -0.5477, 0.5897, -0.5908, -0.5493, 0.591, 0.69, -0.7182, 0.09024, 0.6541, 0.7454, 0.1285, 0.4808, 0.5799, 0.6577, 0.5909, -0.5483, 0.5917, 0.3434, 0.5793, 0.7392, 0.5392, -0.522, 0.6609, -0.08968, -0.6217, 0.7781, -0.2751, 0.5633, 0.7791, 0.7722, 0.6177, 0.1487, -0.6367, 0.7497, 0.1805, -0.4172, 0.571, 0.707, 0.6037, 0.5009, 0.6202, -0.08964, -0.6217, 0.7781, 0.8764, -0.3616, 0.318, 0.8393, -0.5027, 0.2073, -0.5615, -0.765, 0.3155, -0.5614, -0.765, 0.3155, 0.8393, -0.5027, 0.2073, 0.751, -0.6494, 0.1196, -0.6771, -0.7237, 0.1332, 0.0873, -0.7078, 0.701, 0.08726, 0.7079, 0.7009, 0.08956, 0.7079, 0.7006, 0.09019, -0.7075, 0.7009, 0.7825, 0.6059, 0.1433, -0.6241, 0.7604, 0.1798, -0.6367, 0.7497, 0.1805, 0.7722, 0.6177, 0.1487, 0.7792, 0.5302, 0.3343, 0.8132, 0.4042, 0.4187, 0.8764, -0.3616, 0.318, 0.8961, -0.362, 0.2567, -0.6579, 0.7392, 0.1444, -0.6439, -0.6994, 0.3103, -0.6967, -0.7089, 0.1097, -0.6718, 0.7227, 0.1625, 0.3434, 0.5794, 0.7392, -0.2751, 0.5632, 0.7792, 0.8132, 0.4042, 0.4187, 0.7792, 0.5302, 0.3343, -0.7306, 0.6728, 0.1164, -0.7481, -0.6228, 0.229, -0.7173, -0.6911, 0.0893, -0.7327, 0.6693, 0.1234, -0.3616, -0.5895, 0.7223, 0.75, -0.4514, 0.4834, 0.7723, -0.5807, 0.2576, -0.6439, -0.6994, 0.3103, -0.6438, -0.6994, 0.3103, 0.7723, -0.5808, 0.2575, 0.7262, -0.6794, 0.1053, -0.6967, -0.7089, 0.1096, 0.0787, -0.6159, 0.7838, -0.3616, -0.5895, 0.7223, -0.4389, 0.5578, 0.7045, 0.09144, 0.6166, 0.7819, 0.7413, 0.6548, 0.1476, -0.6718, 0.7227, 0.1625, -0.489, 0.5569, 0.6714, 0.5568, 0.5302, 0.6395, 0.3434, 0.5793, 0.7392, 0.7399, 0.452, 0.4983, 0.7501, -0.4514, 0.4834, 0.5392, -0.522, 0.6609, 0.7533, 0.6455, 0.126, -0.6578, 0.7392, 0.1444, -0.6718, 0.7226, 0.1626, 0.7412, 0.6548, 0.1475, -0.1801, 0.6572, 0.7319, -0.6312, 0.4869, 0.6037, 0.5631, 0.5126, 0.6482, 0.09149, 0.6166, 0.7819, -0.7632, 0.6377, 0.1039, -0.7992, -0.577, 0.1682, -0.7304, -0.6778, 0.0851, -0.7568, 0.6442, 0.1111, -0.4347, -0.6448, 0.6287, -0.6762, -0.5089, 0.5327, -0.6312, 0.4869, 0.6037, -0.1802, 0.6572, 0.7318, 0.6809, 0.7202, 0.1326, -0.7327, 0.6693, 0.1234, -0.5819, 0.5326, 0.6146, 0.4754, 0.5763, 0.6648, 0.0915, 0.6167, 0.7819, -0.4389, 0.5577, 0.7045, 0.7399, 0.452, 0.4983, 0.3434, 0.5793, 0.7392, 0.6829, 0.7198, 0.1246, -0.7307, 0.6727, 0.1165, -0.7326, 0.6693, 0.1234, 0.6809, 0.7202, 0.1326, -0.6762, -0.5089, 0.5327, 0.4601, -0.6062, 0.6487, 0.669, -0.6976, 0.2566, -0.7481, -0.6229, 0.229, -0.7481, -0.6228, 0.2291, 0.6689, -0.6976, 0.2566, 0.7029, -0.7054, 0.09097, -0.7172, -0.6911, 0.08935, -0.8651, -0.4382, 0.244, 0.4158, -0.7645, 0.4926, 0.6116, -0.7595, 0.2214, -0.7992, -0.577, 0.1682, -0.7993, -0.577, 0.1682, 0.6116, -0.7596, 0.2214, 0.69, -0.7182, 0.09018, -0.7303, -0.6778, 0.08513, 0.4158, -0.7645, 0.4926, 0.5442, 0.6015, 0.5848, 0.6463, 0.7532, 0.1228, 0.6116, -0.7596, 0.2214, 0.6541, 0.7454, 0.1285, -0.7567, 0.6442, 0.1111, -0.5802, 0.5387, 0.611, 0.4808, 0.5799, 0.6577, -0.9108, -0.3366, 0.239, -0.8651, -0.4382, 0.244, -0.8238, 0.4266, 0.3733, -0.8392, 0.38, 0.389, 0.07872, -0.6159, 0.7839, 0.09147, 0.6167, 0.7819, 0.5631, 0.5126, 0.6482, 0.4601, -0.6062, 0.6487, 0.6463, 0.7532, 0.1227, -0.7632, 0.6377, 0.104, -0.7567, 0.6442, 0.1111, 0.6541, 0.7454, 0.1285, 0.08733, 0.708, 0.7008, -0.3617, 0.7069, -0.6078, -0.3239, 0.7071, -0.6285, 0.08959, 0.7079, 0.7006, 0.1363, -0.1908, 0.9721, -0.8503, -0.4554, 0.2636, 0.8196, -0.2904, -0.4939, 0.8365, -6.735e-06, 0.548, -0.8503, -0.4555, 0.2636, -0.8503, 0.4554, 0.2636, 0.8196, 0.2904, -0.494, 0.8195, -0.2904, -0.494, 0.1363, 0.1908, 0.9721, 0.1363, -0.1908, 0.9721, 0.8365, -3.944e-05, 0.548, -0.8503, 0.4554, 0.2636, 0.1363, 0.1908, 0.9721, 0.8365, -5.944e-06, 0.548, 0.8195, 0.2904, -0.494, 0.8365, -5.437e-05, 0.548, 0.8196, -0.2904, -0.4939, 0.8195, 0.2904, -0.494, 0.1363, -0.1908, 0.9721, 0.1363, 0.1908, 0.9721, -0.8504, 0.4554, 0.2636, -0.8504, -0.4554, 0.2636, -0.5573, -0.7861, 0.2672, -0.6707, 0.4901, 0.5567, -0.5418, 0.3959, -0.7414, 1.788e-05, -0.6668, -0.7452, -0.6707, 0.4902, 0.5566, 0.6708, 0.4902, 0.5566, 0.5418, 0.3959, -0.7414, -0.5418, 0.3959, -0.7415, 0.5574, -0.7861, 0.2672, -0.5573, -0.7861, 0.2672, -4.492e-05, -0.6667, -0.7453, 0.6707, 0.4901, 0.5567, 0.5573, -0.7861, 0.2672, -3.257e-05, -0.6668, -0.7452, 0.5418, 0.3959, -0.7415, -3.66e-05, -0.6668, -0.7453, -0.5417, 0.3959, -0.7415, 0.5417, 0.3959, -0.7415, -0.5574, -0.7861, 0.2672, 0.5574, -0.7861, 0.2672, 0.6708, 0.4901, 0.5566, -0.6708, 0.4901, 0.5566, -0.5573, -0.7861, 0.2672, -0.6707, 0.4901, 0.5567, -0.5418, 0.3959, -0.7414, 1.651e-05, -0.6668, -0.7452, -0.6707, 0.4902, 0.5566, 0.6708, 0.4902, 0.5566, 0.5418, 0.3959, -0.7414, -0.5418, 0.3959, -0.7415, 0.5574, -0.7861, 0.2672, -0.5573, -0.7861, 0.2672, -4.483e-05, -0.6667, -0.7453, 0.6707, 0.4901, 0.5567, 0.5573, -0.7861, 0.2672, -3.313e-05, -0.6668, -0.7452, 0.5418, 0.3959, -0.7415, -3.66e-05, -0.6668, -0.7453, -0.5417, 0.3959, -0.7415, 0.5417, 0.3959, -0.7415, -0.5574, -0.7861, 0.2672, 0.5574, -0.7861, 0.2672, 0.6708, 0.4901, 0.5567, -0.6708, 0.4901, 0.5567, -0.5573, -0.7861, 0.2672, -0.6707, 0.4901, 0.5567, -0.5418, 0.3959, -0.7414, 1.734e-05, -0.6668, -0.7452, -0.6707, 0.4902, 0.5566, 0.6708, 0.4902, 0.5566, 0.5418, 0.3959, -0.7414, -0.5418, 0.3959, -0.7415, 0.5574, -0.7861, 0.2672, -0.5573, -0.7861, 0.2672, -4.482e-05, -0.6667, -0.7453, 0.6707, 0.4901, 0.5567, 0.5573, -0.7861, 0.2672, -3.228e-05, -0.6668, -0.7452, 0.5418, 0.3959, -0.7415, -3.675e-05, -0.6668, -0.7453, -0.5417, 0.3959, -0.7415, 0.5417, 0.3959, -0.7415, -0.5574, -0.7861, 0.2672, 0.5574, -0.7861, 0.2672, 0.6708, 0.4901, 0.5567, -0.6708, 0.4901, 0.5567, -0.5573, -0.7861, 0.2672, -0.6707, 0.4901, 0.5567, -0.5418, 0.3959, -0.7414, 1.794e-05, -0.6668, -0.7452, -0.6707, 0.4902, 0.5566, 0.6708, 0.4902, 0.5566, 0.5418, 0.3959, -0.7414, -0.5418, 0.3959, -0.7415, 0.5574, -0.7861, 0.2672, -0.5573, -0.7861, 0.2672, -4.489e-05, -0.6667, -0.7453, 0.6707, 0.4901, 0.5567, 0.5573, -0.7861, 0.2672, -3.201e-05, -0.6668, -0.7452, 0.5418, 0.3959, -0.7415, -3.66e-05, -0.6668, -0.7453, -0.5417, 0.3959, -0.7415, 0.5417, 0.3959, -0.7415, -0.5574, -0.7861, 0.2672, 0.5574, -0.7861, 0.2672, 0.6708, 0.4901, 0.5566, -0.6708, 0.4901, 0.5567, 0.03953, 0.6816, -0.7306, 0.008169, -0.6096, -0.7927, -0.8043, -0.3661, -0.468, -0.6994, 0.4954, -0.5152, 0.7327, 0.4576, -0.5038, 0.8089, -0.3553, -0.4684, 0.008099, -0.6096, -0.7926, 0.03959, 0.6816, -0.7306, 0.7671, 0.6299, -0.1217, 0.8839, -0.4655, -0.04514, 0.8089, -0.3553, -0.4684, 0.7326, 0.4576, -0.5038, -0.7219, 0.6573, -0.2166, 0.05967, 0.9824, -0.1772, 0.03956, 0.6816, -0.7306, -0.6994, 0.4953, -0.5152, -0.8663, -0.4947, -0.06906, -0.7219, 0.6573, -0.2166, -0.6994, 0.4954, -0.5152, -0.8043, -0.3662, -0.4679, 0.05967, 0.9824, -0.1773, 0.7671, 0.6299, -0.1218, 0.7326, 0.4576, -0.5038, 0.03961, 0.6816, -0.7306])] * 3)])
arm_armature = bpy.data.armatures.new('Armature')  # bones are not reproduced

# ---- objects
ob_light = bpy.data.objects.new('Light', light_light)
ob_hand = bpy.data.objects.new('Hand', me_cube_001)
ob_armature = bpy.data.objects.new('Armature', arm_armature)

# ---- transforms, parenting, visibility, modifiers, constraints
ob_light.location = (4.076, 1.005, 5.904)
ob_light.rotation_euler = (0.6503, 0.05522, 1.866)
ob_light.lock_rotations_4d = False
ob_light.empty_display_type = 'ARROWS'
ob_light.color = (0.0, 0.0, 0.0, 0.0)
ob_light.lineart.crease_threshold = 0.0
ob_hand.parent = ob_armature
ob_hand.location = (0.0, 2.842e-14, 0.0)
ob_hand.rotation_euler = (-1.629e-07, 0.0, 0.0)
ob_hand.scale = (0.5768, 0.2303, 0.5768)
ob_hand.color = (0.8, 0.8, 0.8, 1.0)
ob_hand.lineart.crease_threshold = 0.0
_vg = ob_hand.vertex_groups.new(name='Bone')
for _i, _w in zip([9, 15, 16, 17, 24, 27, 28, 31, 32, 33, 34, 35, 153, 154, 155, 156, 157, 158], [0.09722, 0.1144, 0.9113, 0.9116, 0.04495, 0.1005, 0.1138, 0.08551, 0.2273, 0.2648, 0.2431, 0.2153, 0.9986, 0.9978, 0.9863, 0.9912, 0.9902, 0.9871]): _vg.add([_i], _w, 'REPLACE')
_vg = ob_hand.vertex_groups.new(name='Bone.001')
for _i, _w in zip([0, 1, 2, 3, 4, 5, 6, 7, 8, 9, 10, 11, 12, 13, 14, 15, 16, 17, 18, 19, 20, 21, 22, 23, 24, 25, 26, 27, 28, 29, 30, 31, 32, 33, 34, 35, 36, 37, 38, 39, 40, 42, 43, 44, 45, 46, 47, 68, 69, 74, 76, 77, 78, 79], [0.9534, 0.9059, 0.09894, 0.08339, 0.09247, 0.08043, 0.7949, 0.8658, 0.9095, 0.8709, 0.8152, 0.7989, 0.8079, 0.7807, 0.2842, 0.8684, 0.08461, 0.08501, 0.03031, 0.3615, 0.1511, 0.3316, 0.253, 0.1361, 0.7933, 0.7163, 0.7151, 0.8625, 0.8351, 0.3338, 0.6677, 0.6854, 0.7054, 0.7298, 0.7517, 0.7284, 0.04726, 0.03208, 0.07223, 0.07419, 0.02624, 0.1696, 0.05109, 0.06333, 0.1804, 0.03669, 0.0427, 0.07963, 0.1136, 0.004089, 0.01352, 0.007448, 0.009673, 0.03105]): _vg.add([_i], _w, 'REPLACE')
_vg = ob_hand.vertex_groups.new(name='Bone.002')
for _i, _w in zip([1, 2, 3, 6, 14, 20, 21, 22, 23, 24, 25, 30, 31, 32, 35, 48, 49, 50, 51, 68, 69, 81, 83], [0.04523, 0.04697, 0.07264, 0.1255, 0.6143, 0.817, 0.2923, 0.2547, 0.8225, 0.1404, 0.06616, 0.07353, 0.2239, 0.06567, 0.05519, 0.05778, 0.8686, 0.8317, 0.0681, 0.7293, 0.6951, 0.1555, 0.1323]): _vg.add([_i], _w, 'REPLACE')
_vg = ob_hand.vertex_groups.new(name='Bone.003')
for _i, _w in zip([14, 21, 22, 48, 49, 50, 51, 68, 69, 70, 71, 80, 81, 82, 83, 108, 109, 118, 119, 120, 121, 122, 123, 124], [0.01728, 0.04157, 0.03472, 0.9403, 0.1115, 0.148, 0.9301, 0.1399, 0.1186, 0.987, 0.9863, 0.9996, 0.8317, 0.9836, 0.8477, 0.9941, 0.9903, 0.9999, 0.9999, 0.9999, 0.9999, 0.9999, 0.9999, 0.9999]): _vg.add([_i], _w, 'REPLACE')
_vg = ob_hand.vertex_groups.new(name='Bone.004')
for _i, _w in zip([2, 3, 6, 13, 14, 18, 19, 21, 22, 25, 30, 37, 38, 40, 41, 42, 43, 64, 67, 68, 69, 72, 73, 74, 75, 105, 106], [0.8256, 0.772, 0.02435, 0.008604, 0.0426, 0.02118, 0.004091, 0.3152, 0.4403, 0.1545, 0.1786, 0.6568, 0.6239, 0.7964, 0.9357, 0.0455, 0.2641, 0.9186, 0.9052, 0.04266, 0.06765, 0.8037, 0.906, 0.0256, 0.2594, 0.5236, 0.5197]): _vg.add([_i], _w, 'REPLACE')
_vg = ob_hand.vertex_groups.new(name='Bone.005')
for _i, _w in zip([64, 65, 66, 67, 72, 84, 85, 104, 105, 106, 107, 110, 111], [0.07847, 0.9608, 0.9544, 0.08361, 0.01204, 0.1884, 0.1798, 0.9612, 0.4744, 0.4765, 0.9581, 0.09148, 0.09582]): _vg.add([_i], _w, 'REPLACE')
_vg = ob_hand.vertex_groups.new(name='Bone.012')
for _i, _w in zip([84, 85, 107, 110, 111, 132, 133, 134, 135, 136, 137, 138], [0.8073, 0.8163, 0.0006464, 0.9066, 0.9024, 1.0, 1.0, 1.0, 1.0, 1.0, 1.0, 1.0]): _vg.add([_i], _w, 'REPLACE')
_vg = ob_hand.vertex_groups.new(name='Bone.006')
for _i, _w in zip([3, 13, 18, 19, 25, 30, 37, 38, 39, 40, 42, 43, 44, 45, 60, 63, 72, 73, 74, 75, 76, 77, 101, 103], [0.03628, 0.03638, 0.2841, 0.2621, 0.009709, 0.04009, 0.2426, 0.272, 0.002571, 0.1412, 0.602, 0.6423, 0.01675, 0.1354, 0.8886, 0.9018, 0.1222, 0.004094, 0.6744, 0.6514, 0.1416, 0.006597, 0.5154, 0.5152]): _vg.add([_i], _w, 'REPLACE')
_vg = ob_hand.vertex_groups.new(name='Bone.007')
for _i, _w in zip([60, 61, 62, 63, 86, 87, 100, 101, 102, 103, 112, 113], [0.08041, 0.5303, 0.9185, 0.08263, 0.03901, 0.1711, 0.9412, 0.4794, 0.9014, 0.4784, 0.1085, 0.04947]): _vg.add([_i], _w, 'REPLACE')
_vg = ob_hand.vertex_groups.new(name='Bone.013')
for _i, _w in zip([61, 62, 86, 87, 100, 102, 112, 113, 139, 140, 141, 142, 143, 144, 145], [0.4576, 0.05904, 0.9545, 0.8248, 0.03161, 0.08352, 0.8892, 0.9493, 1.0, 1.0, 1.0, 1.0, 1.0, 1.0, 1.0]): _vg.add([_i], _w, 'REPLACE')
_vg = ob_hand.vertex_groups.new(name='Bone.008')
for _i, _w in zip([7, 13, 18, 19, 26, 29, 36, 37, 39, 42, 43, 44, 45, 46, 47, 56, 57, 58, 74, 75, 76, 77, 78, 79, 97, 99], [0.02446, 0.04573, 0.5572, 0.2957, 0.01523, 0.03237, 0.2484, 0.008239, 0.2779, 0.1487, 0.001871, 0.5579, 0.6056, 0.1554, 0.01605, 0.8642, 0.002476, 0.8471, 0.2083, 0.01944, 0.6858, 0.5869, 0.132, 0.007207, 0.1066, 0.105]): _vg.add([_i], _w, 'REPLACE')
_vg = ob_hand.vertex_groups.new(name='Bone.009')
for _i, _w in zip([18, 56, 57, 58, 59, 76, 77, 88, 89, 96, 97, 98, 99, 114, 115], [0.01576, 0.1158, 0.9397, 0.1342, 0.9444, 0.06872, 0.03504, 0.06268, 0.0632, 0.9524, 0.881, 0.9603, 0.8818, 0.1029, 0.06567]): _vg.add([_i], _w, 'REPLACE')
_vg = ob_hand.vertex_groups.new(name='Bone.014')
for _i, _w in zip([57, 59, 88, 89, 96, 98, 114, 115, 125, 126, 127, 128, 129, 130, 131], [0.01696, 0.01183, 0.9357, 0.9353, 0.02878, 0.01741, 0.8959, 0.9335, 1.0, 1.0, 1.0, 1.0, 1.0, 1.0, 1.0]): _vg.add([_i], _w, 'REPLACE')
_vg = ob_hand.vertex_groups.new(name='Bone.010')
for _i, _w in zip([4, 5, 7, 8, 10, 11, 12, 13, 18, 19, 26, 27, 28, 29, 36, 39, 44, 45, 46, 47, 52, 53, 54, 55, 76, 77, 78, 79, 92, 93, 94, 95], [0.8852, 0.8954, 0.02876, 0.05151, 0.1512, 0.165, 0.1595, 0.08204, 0.02647, 0.03279, 0.2278, 0.003612, 0.03486, 0.6133, 0.6617, 0.6099, 0.3307, 0.04343, 0.7762, 0.9133, 0.01039, 0.9571, 0.9449, 0.007776, 0.04718, 0.3074, 0.8135, 0.9243, 0.9658, 0.01819, 0.02584, 0.9534]): _vg.add([_i], _w, 'REPLACE')
_vg = ob_hand.vertex_groups.new(name='Bone.011')
for _i, _w in zip([52, 53, 54, 55, 90, 91, 92, 93, 94, 95, 116, 117], [0.9423, 0.02025, 0.02921, 0.9482, 0.2558, 0.278, 0.009405, 0.9307, 0.9245, 0.018, 0.1049, 0.141]): _vg.add([_i], _w, 'REPLACE')
_vg = ob_hand.vertex_groups.new(name='Bone.015')
for _i, _w in zip([52, 90, 91, 93, 94, 116, 117, 146, 147, 148, 149, 150, 151, 152], [0.004653, 0.7358, 0.7133, 0.02016, 0.02423, 0.8915, 0.8538, 1.0, 1.0, 1.0, 1.0, 1.0, 1.0, 1.0]): _vg.add([_i], _w, 'REPLACE')
_m = ob_hand.modifiers.new('Armature', 'ARMATURE')
_m.object = ob_armature
ob_armature.location = (0.0, 0.0, 0.0)
ob_armature.lineart.crease_threshold = 0.0

# ---- collection membership
col_collection.objects.link(ob_light)
col_collection.objects.link(ob_hand)
col_collection.objects.link(ob_armature)

# ---- scene / render settings (as saved in the file)
scene.frame_start = 1; scene.frame_end = 250; scene.frame_set(1)
scene.render.engine = 'BLENDER_EEVEE_NEXT'
scene.cycles.use_denoising = False
scene.cycles.samples = 128
scene.cycles.sampling_pattern = 'TABULATED_SOBOL'
scene.cycles.use_adaptive_sampling = False
scene.cycles.use_light_tree = False
scene.view_settings.view_transform = 'Filmic'
bpy.context.view_layer.update()

# ---- added for rendering (the .blend has no active camera): camera
cam_auto = bpy.data.cameras.new('AutoCamera')
cam_auto.lens = 50.0
cam_auto.sensor_width = 36.0
cam_auto.clip_end = 1000.0
ob_auto_camera = bpy.data.objects.new('AutoCamera', cam_auto)
scene.collection.objects.link(ob_auto_camera)
ob_auto_camera.location = (2.70225, -3.55107, 3.69636)
ob_auto_camera.rotation_euler = (1.09748, -7.21219e-08, 0.694738)
scene.camera = ob_auto_camera
bpy.context.view_layer.update()
